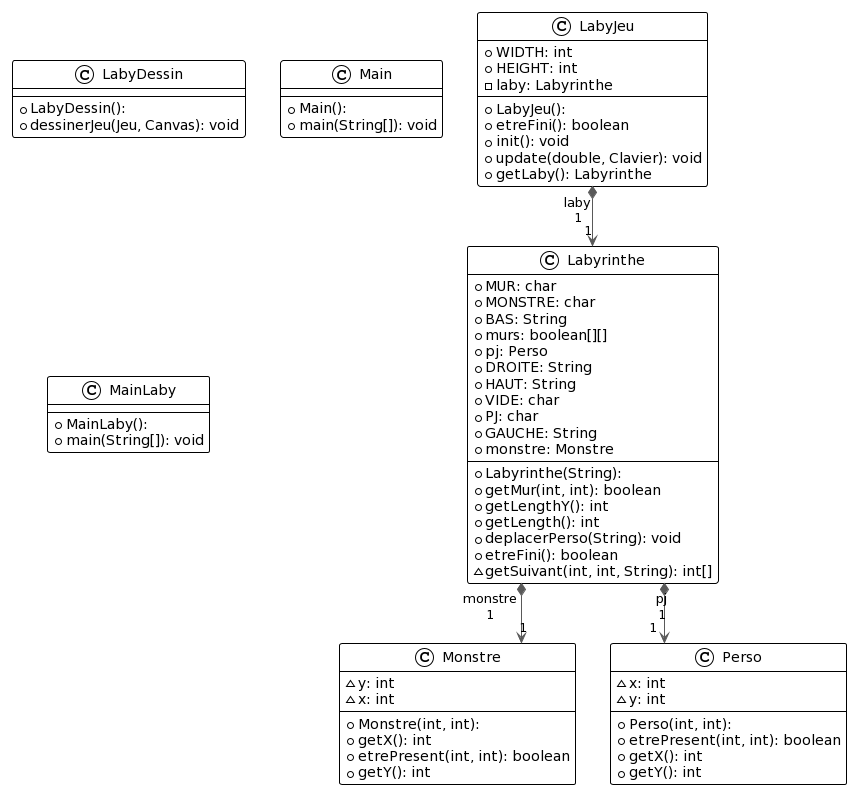

The diagram above was rendered by PlantUML. Its source (embedded in the PNG):
@startuml
!theme plain
top to bottom direction
skinparam linetype ortho

class LabyDessin {
  + LabyDessin(): 
  + dessinerJeu(Jeu, Canvas): void
}
class LabyJeu {
  + LabyJeu(): 
  + WIDTH: int
  + HEIGHT: int
  - laby: Labyrinthe
  + etreFini(): boolean
  + init(): void
  + update(double, Clavier): void
  + getLaby(): Labyrinthe
}
class Labyrinthe {
  + Labyrinthe(String): 
  + MUR: char
  + MONSTRE: char
  + BAS: String
  + murs: boolean[][]
  + pj: Perso
  + DROITE: String
  + HAUT: String
  + VIDE: char
  + PJ: char
  + GAUCHE: String
  + monstre: Monstre
  + getMur(int, int): boolean
  + getLengthY(): int
  + getLength(): int
  + deplacerPerso(String): void
  + etreFini(): boolean
  ~ getSuivant(int, int, String): int[]
}
class Main {
  + Main(): 
  + main(String[]): void
}
class MainLaby {
  + MainLaby(): 
  + main(String[]): void
}
class Monstre {
  + Monstre(int, int): 
  ~ y: int
  ~ x: int
  + getX(): int
  + etrePresent(int, int): boolean
  + getY(): int
}
class Perso {
  + Perso(int, int): 
  ~ x: int
  ~ y: int
  + etrePresent(int, int): boolean
  + getX(): int
  + getY(): int
}

LabyJeu    "1" *-[#595959,plain]-> "laby\n1" Labyrinthe 
Labyrinthe "1" *-[#595959,plain]-> "monstre\n1" Monstre    
Labyrinthe "1" *-[#595959,plain]-> "pj\n1" Perso
@enduml